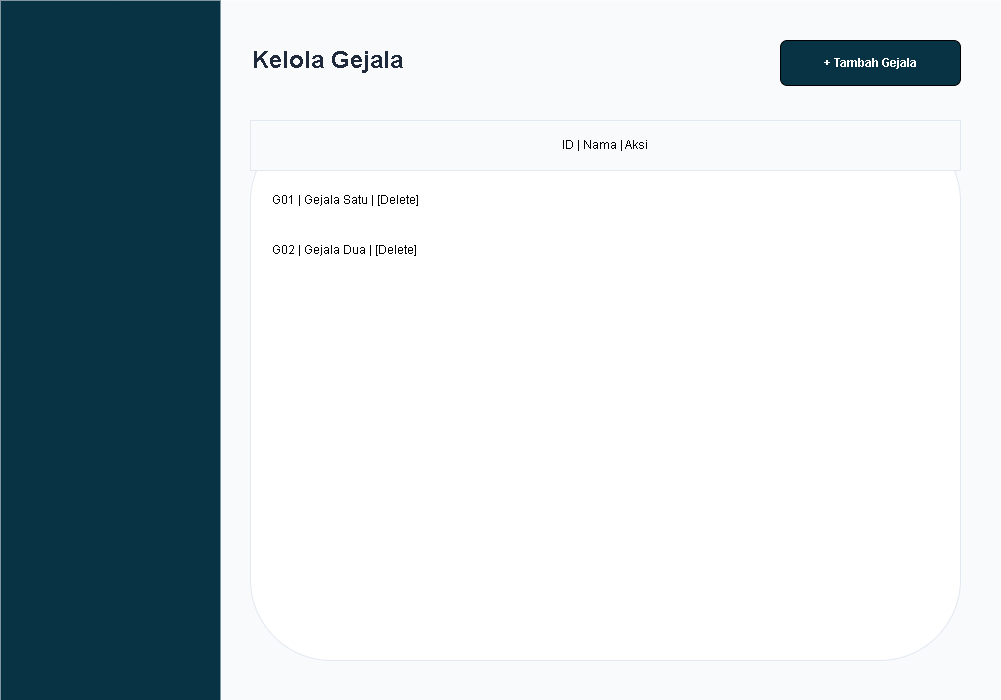

The diagram above was exported from draw.io. Its source (the exported page's mxGraphModel, read from the mxfile embedded in the PNG):
<mxGraphModel dx="497" dy="593" grid="1" gridSize="10" guides="1" tooltips="1" connect="1" arrows="1" fold="1" page="1" pageScale="1" pageWidth="827" pageHeight="1169" math="0" shadow="0">
  <root>
    <mxCell id="0" />
    <mxCell id="1" parent="0" />
    <mxCell id="bg" value="" style="rounded=0;whiteSpace=wrap;html=1;fillColor=#f8fafc;strokeColor=none;" parent="1" vertex="1">
      <mxGeometry width="1000" height="700" as="geometry" />
    </mxCell>
    <mxCell id="sidebar" value="" style="rounded=0;whiteSpace=wrap;html=1;fillColor=#083344;strokeColor=none;" parent="1" vertex="1">
      <mxGeometry width="220" height="700" as="geometry" />
    </mxCell>
    <mxCell id="title" value="&lt;b&gt;Kelola Gejala&lt;/b&gt;" style="text;html=1;strokeColor=none;fillColor=none;align=left;verticalAlign=middle;whiteSpace=wrap;rounded=0;fontSize=24;fontColor=#1e293b;" parent="1" vertex="1">
      <mxGeometry x="250" y="40" width="400" height="40" as="geometry" />
    </mxCell>
    <mxCell id="btn_add" value="+ Tambah Gejala" style="rounded=0;whiteSpace=wrap;html=1;fillColor=#083344;fontColor=#ffffff;rounded=1;fontStyle=1;" parent="1" vertex="1">
      <mxGeometry x="780" y="40" width="180" height="45" as="geometry" />
    </mxCell>
    <mxCell id="table" value="" style="rounded=0;whiteSpace=wrap;html=1;fillColor=#ffffff;rounded=1;strokeColor=#e2e8f0;" parent="1" vertex="1">
      <mxGeometry x="250" y="120" width="710" height="540" as="geometry" />
    </mxCell>
    <mxCell id="thead" value="ID | Nama | Aksi" style="rounded=0;whiteSpace=wrap;html=1;fillColor=#f8fafc;strokeColor=#e2e8f0;" parent="1" vertex="1">
      <mxGeometry x="250" y="120" width="710" height="50" as="geometry" />
    </mxCell>
    <mxCell id="row_180" value="G01 | Gejala Satu | [Delete]" style="text;html=1;strokeColor=none;fillColor=none;align=left;verticalAlign=middle;whiteSpace=wrap;rounded=0;" parent="1" vertex="1">
      <mxGeometry x="270" y="180" width="670" height="40" as="geometry" />
    </mxCell>
    <mxCell id="row_230" value="G02 | Gejala Dua | [Delete]" style="text;html=1;strokeColor=none;fillColor=none;align=left;verticalAlign=middle;whiteSpace=wrap;rounded=0;" parent="1" vertex="1">
      <mxGeometry x="270" y="230" width="670" height="40" as="geometry" />
    </mxCell>
  </root>
</mxGraphModel>